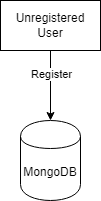

The diagram above was exported from draw.io. Its source (the exported page's mxGraphModel, read from the mxfile embedded in the PNG):
<mxGraphModel dx="1098" dy="783" grid="1" gridSize="10" guides="1" tooltips="1" connect="1" arrows="1" fold="1" page="1" pageScale="1" pageWidth="850" pageHeight="1100" math="0" shadow="0">
  <root>
    <mxCell id="0" />
    <mxCell id="1" parent="0" />
    <mxCell id="tvyFfB7hzxl0HRXoNPSE-1" value="MongoDB" style="shape=cylinder;whiteSpace=wrap;html=1;boundedLbl=1;backgroundOutline=1;" vertex="1" parent="1">
      <mxGeometry x="210" y="360" width="60" height="80" as="geometry" />
    </mxCell>
    <mxCell id="tvyFfB7hzxl0HRXoNPSE-4" style="edgeStyle=orthogonalEdgeStyle;rounded=0;orthogonalLoop=1;jettySize=auto;html=1;entryX=0.5;entryY=0;entryDx=0;entryDy=0;" edge="1" parent="1" source="tvyFfB7hzxl0HRXoNPSE-3" target="tvyFfB7hzxl0HRXoNPSE-1">
      <mxGeometry relative="1" as="geometry" />
    </mxCell>
    <mxCell id="tvyFfB7hzxl0HRXoNPSE-5" value="Register" style="edgeLabel;html=1;align=center;verticalAlign=middle;resizable=0;points=[];" vertex="1" connectable="0" parent="tvyFfB7hzxl0HRXoNPSE-4">
      <mxGeometry x="-0.3493" relative="1" as="geometry">
        <mxPoint as="offset" />
      </mxGeometry>
    </mxCell>
    <mxCell id="tvyFfB7hzxl0HRXoNPSE-3" value="Unregistered&lt;div&gt;User&lt;/div&gt;" style="html=1;dashed=0;whiteSpace=wrap;" vertex="1" parent="1">
      <mxGeometry x="190" y="240" width="100" height="50" as="geometry" />
    </mxCell>
  </root>
</mxGraphModel>